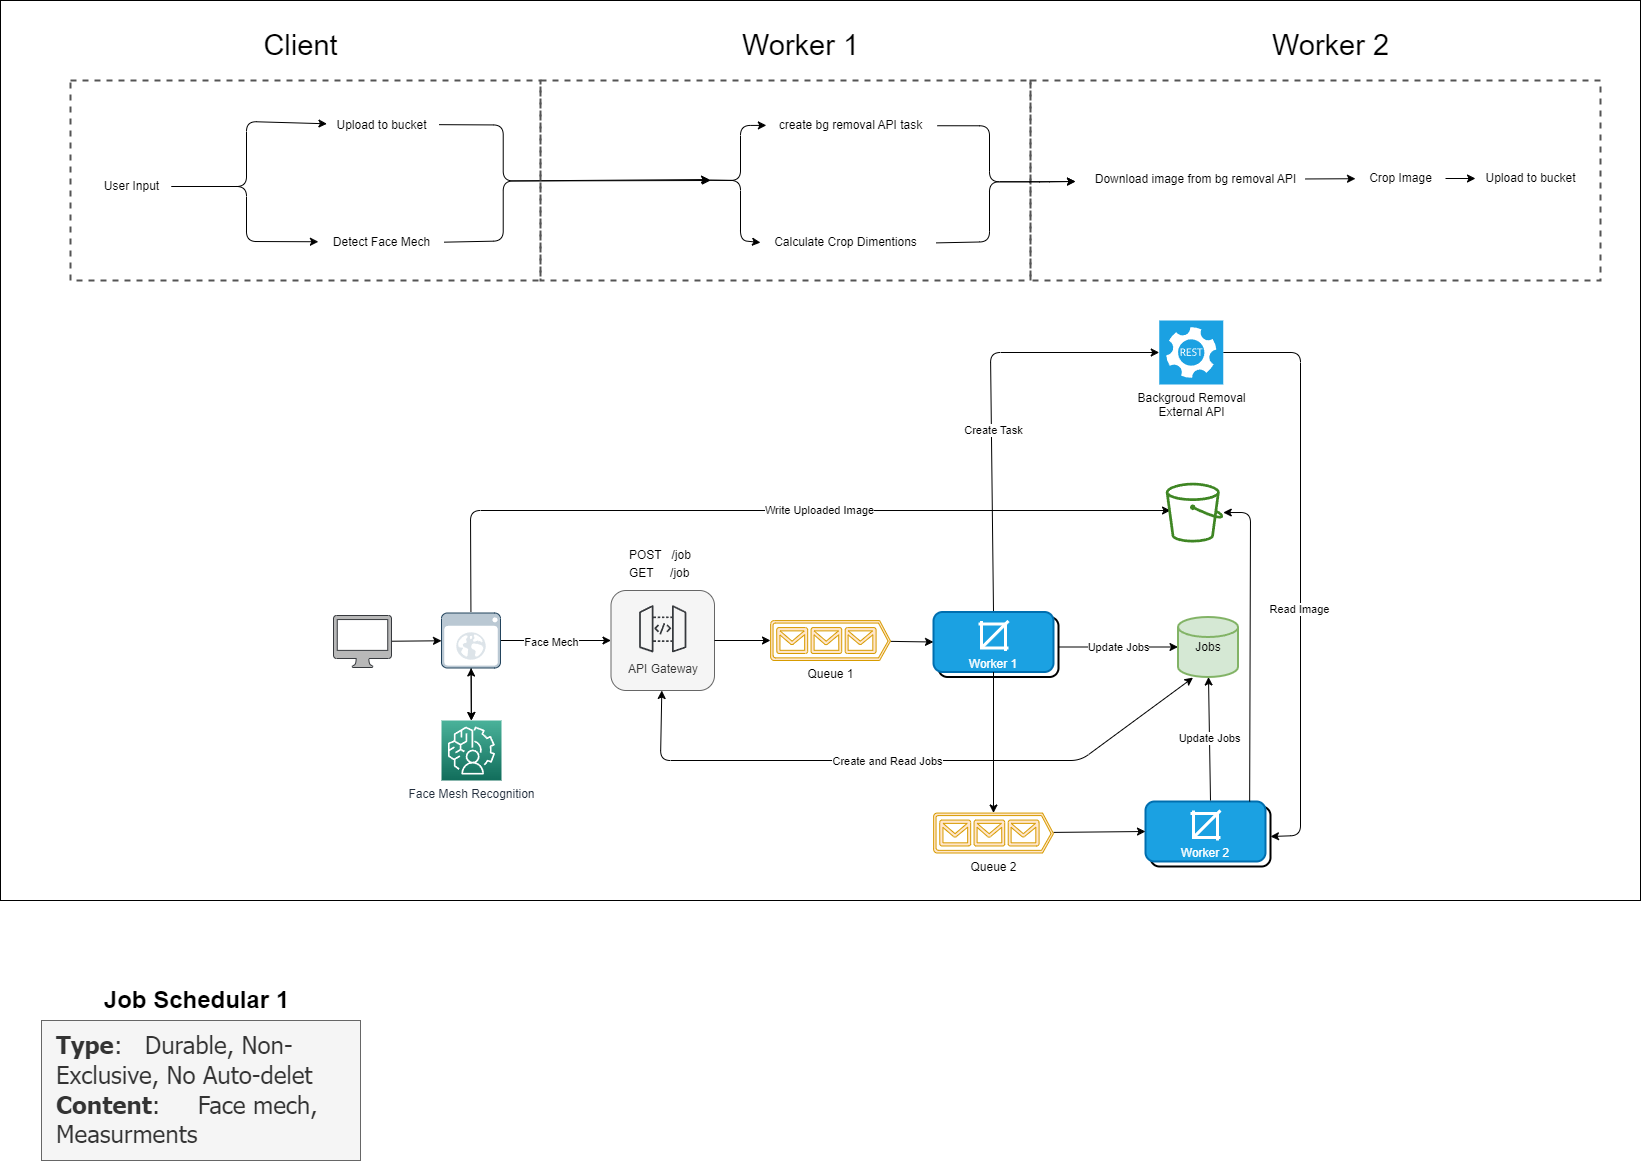

The diagram above was exported from draw.io. Its source (the exported page's mxGraphModel, read from the mxfile embedded in the PNG):
<mxGraphModel dx="2381" dy="1861" grid="1" gridSize="10" guides="1" tooltips="1" connect="1" arrows="1" fold="1" page="1" pageScale="1" pageWidth="850" pageHeight="1100" background="#ffffff" math="0" shadow="0">
  <root>
    <mxCell id="0" />
    <mxCell id="1" parent="0" />
    <mxCell id="152" value="" style="rounded=0;whiteSpace=wrap;html=1;dashed=1;strokeColor=#545454;strokeWidth=2;fontColor=default;fillColor=none;gradientColor=none;" parent="1" vertex="1">
      <mxGeometry x="40" y="-320" width="490" height="200" as="geometry" />
    </mxCell>
    <mxCell id="172" value="" style="rounded=0;whiteSpace=wrap;html=1;fillColor=none;" parent="1" vertex="1">
      <mxGeometry x="-500" y="-400" width="1640" height="900" as="geometry" />
    </mxCell>
    <mxCell id="4" value="Update Jobs" style="edgeStyle=none;html=1;entryX=0;entryY=0.5;entryDx=0;entryDy=0;entryPerimeter=0;rounded=1;exitX=1;exitY=0.5;exitDx=0;exitDy=0;" parent="1" source="18" target="3" edge="1">
      <mxGeometry relative="1" as="geometry">
        <mxPoint x="513" y="244" as="sourcePoint" />
        <mxPoint x="663" y="244" as="targetPoint" />
      </mxGeometry>
    </mxCell>
    <mxCell id="36" value="Create Task" style="edgeStyle=none;html=1;fontColor=default;exitX=0.5;exitY=0;exitDx=0;exitDy=0;" parent="1" source="2" target="32" edge="1">
      <mxGeometry x="-0.1525" y="-2" relative="1" as="geometry">
        <mxPoint x="666.2550899970493" y="112.08802295416558" as="targetPoint" />
        <mxPoint x="455" y="214" as="sourcePoint" />
        <Array as="points">
          <mxPoint x="490" y="-48" />
        </Array>
        <mxPoint as="offset" />
      </mxGeometry>
    </mxCell>
    <mxCell id="3" value="Jobs" style="strokeWidth=2;html=1;shape=mxgraph.flowchart.database;whiteSpace=wrap;rounded=1;fillColor=#d5e8d4;strokeColor=#82b366;" parent="1" vertex="1">
      <mxGeometry x="677.5" y="216.5" width="60" height="60" as="geometry" />
    </mxCell>
    <mxCell id="8" value="" style="group;rounded=1;" parent="1" vertex="1" connectable="0">
      <mxGeometry x="110.5" y="190" width="103.5" height="100" as="geometry" />
    </mxCell>
    <mxCell id="6" value="&lt;br&gt;&lt;br&gt;&lt;br&gt;&lt;br&gt;API Gateway" style="rounded=1;whiteSpace=wrap;html=1;fillColor=#f5f5f5;strokeColor=#666666;fontColor=#333333;" parent="8" vertex="1">
      <mxGeometry width="103.5" height="100" as="geometry" />
    </mxCell>
    <mxCell id="9" value="&lt;p style=&quot;line-height: 150%;&quot;&gt;POST&amp;nbsp; &amp;nbsp;/job&lt;br&gt;GET&amp;nbsp; &amp;nbsp; &amp;nbsp;/job&lt;/p&gt;" style="text;html=1;align=left;verticalAlign=middle;resizable=0;points=[];autosize=1;strokeColor=none;fillColor=none;rounded=1;" parent="1" vertex="1">
      <mxGeometry x="127" y="128" width="90" height="70" as="geometry" />
    </mxCell>
    <mxCell id="17" style="edgeStyle=none;html=1;entryX=0;entryY=0.5;entryDx=0;entryDy=0;" parent="1" source="11" target="2" edge="1">
      <mxGeometry relative="1" as="geometry" />
    </mxCell>
    <mxCell id="11" value="Queue 1" style="verticalLabelPosition=bottom;html=1;verticalAlign=top;align=center;strokeColor=#d79b00;fillColor=#ffe6cc;shape=mxgraph.azure.queue_generic;pointerEvents=1;rounded=1;strokeWidth=1;shadow=0;dashed=0;comic=0;treeMoving=0;treeFolding=0;dropTarget=0;" parent="1" vertex="1">
      <mxGeometry x="270" y="220" width="120" height="40" as="geometry" />
    </mxCell>
    <mxCell id="27" style="edgeStyle=none;html=1;fontFamily=Helvetica;fontSize=12;fontColor=default;" parent="1" source="12" target="26" edge="1">
      <mxGeometry relative="1" as="geometry" />
    </mxCell>
    <mxCell id="12" value="" style="pointerEvents=1;shadow=0;dashed=0;html=1;strokeColor=#36393d;fillColor=#B8B8B8;labelPosition=center;verticalLabelPosition=bottom;verticalAlign=top;outlineConnect=0;align=center;shape=mxgraph.office.devices.mac_client;rounded=1;" parent="1" vertex="1">
      <mxGeometry x="-167" y="215" width="58" height="52" as="geometry" />
    </mxCell>
    <mxCell id="14" style="edgeStyle=none;html=1;exitX=1;exitY=0.5;exitDx=0;exitDy=0;rounded=1;entryX=0;entryY=0.5;entryDx=0;entryDy=0;entryPerimeter=0;" parent="1" source="6" target="11" edge="1">
      <mxGeometry relative="1" as="geometry">
        <mxPoint x="260" y="240" as="targetPoint" />
      </mxGeometry>
    </mxCell>
    <mxCell id="15" style="edgeStyle=none;html=1;entryX=0.25;entryY=1.011;entryDx=0;entryDy=0;entryPerimeter=0;rounded=1;startArrow=classic;startFill=1;" parent="1" source="6" target="3" edge="1">
      <mxGeometry relative="1" as="geometry">
        <Array as="points">
          <mxPoint x="160" y="360" />
          <mxPoint x="580" y="360" />
        </Array>
      </mxGeometry>
    </mxCell>
    <mxCell id="16" value="Create and Read Jobs" style="edgeLabel;html=1;align=center;verticalAlign=middle;resizable=0;points=[];rounded=1;" parent="15" vertex="1" connectable="0">
      <mxGeometry x="-0.0568" y="-3" relative="1" as="geometry">
        <mxPoint y="-3" as="offset" />
      </mxGeometry>
    </mxCell>
    <mxCell id="28" style="edgeStyle=none;html=1;entryX=0;entryY=0.5;entryDx=0;entryDy=0;fontFamily=Helvetica;fontSize=12;fontColor=default;" parent="1" source="26" target="6" edge="1">
      <mxGeometry relative="1" as="geometry" />
    </mxCell>
    <mxCell id="52" value="Face Mech" style="edgeLabel;html=1;align=center;verticalAlign=middle;resizable=0;points=[];fontColor=default;" parent="28" vertex="1" connectable="0">
      <mxGeometry x="-0.2157" relative="1" as="geometry">
        <mxPoint x="7" y="1" as="offset" />
      </mxGeometry>
    </mxCell>
    <mxCell id="46" value="" style="edgeStyle=none;html=1;fontColor=default;" parent="1" source="26" target="39" edge="1">
      <mxGeometry relative="1" as="geometry" />
    </mxCell>
    <mxCell id="47" value="" style="edgeStyle=none;html=1;fontColor=default;startArrow=classic;startFill=1;" parent="1" source="26" target="39" edge="1">
      <mxGeometry relative="1" as="geometry" />
    </mxCell>
    <mxCell id="49" value="Write Uploaded Image" style="edgeStyle=none;html=1;fontColor=default;entryX=0.083;entryY=0.465;entryDx=0;entryDy=0;entryPerimeter=0;" parent="1" target="34" edge="1">
      <mxGeometry x="0.1242" relative="1" as="geometry">
        <mxPoint x="660" y="110" as="targetPoint" />
        <mxPoint x="-29.56874999999991" y="211.5" as="sourcePoint" />
        <Array as="points">
          <mxPoint x="-30" y="110" />
        </Array>
        <mxPoint as="offset" />
      </mxGeometry>
    </mxCell>
    <mxCell id="26" value="" style="shadow=0;dashed=0;html=1;strokeColor=#23445d;fillColor=#bac8d3;labelPosition=center;verticalLabelPosition=bottom;verticalAlign=top;align=center;outlineConnect=0;shape=mxgraph.veeam.2d.web_ui;rounded=1;pointerEvents=0;fontFamily=Helvetica;fontSize=12;" parent="1" vertex="1">
      <mxGeometry x="-59" y="212.5" width="59" height="55" as="geometry" />
    </mxCell>
    <mxCell id="31" value="" style="sketch=0;points=[[0,0,0],[0.25,0,0],[0.5,0,0],[0.75,0,0],[1,0,0],[0,1,0],[0.25,1,0],[0.5,1,0],[0.75,1,0],[1,1,0],[0,0.25,0],[0,0.5,0],[0,0.75,0],[1,0.25,0],[1,0.5,0],[1,0.75,0]];outlineConnect=0;fontColor=default;gradientColor=none;gradientDirection=north;fillColor=none;strokeColor=#36393d;dashed=0;verticalLabelPosition=bottom;verticalAlign=top;align=center;html=1;fontSize=12;fontStyle=0;aspect=fixed;shape=mxgraph.aws4.resourceIcon;resIcon=mxgraph.aws4.api_gateway;rounded=1;pointerEvents=0;fontFamily=Helvetica;" parent="1" vertex="1">
      <mxGeometry x="132.75" y="198.75" width="59" height="59" as="geometry" />
    </mxCell>
    <mxCell id="163" style="edgeStyle=none;html=1;fontColor=default;startArrow=none;startFill=0;entryX=1;entryY=0.5;entryDx=0;entryDy=0;" parent="1" source="32" target="156" edge="1">
      <mxGeometry relative="1" as="geometry">
        <mxPoint x="800" y="440" as="targetPoint" />
        <Array as="points">
          <mxPoint x="800" y="-48" />
          <mxPoint x="800" y="435" />
        </Array>
      </mxGeometry>
    </mxCell>
    <mxCell id="164" value="Read Image" style="edgeLabel;html=1;align=center;verticalAlign=middle;resizable=0;points=[];fontColor=default;" parent="163" vertex="1" connectable="0">
      <mxGeometry x="0.133" y="-2" relative="1" as="geometry">
        <mxPoint as="offset" />
      </mxGeometry>
    </mxCell>
    <mxCell id="32" value="Backgroud Removal&lt;br&gt;External API" style="sketch=0;pointerEvents=1;shadow=0;dashed=0;html=1;strokeColor=#006EAF;fillColor=#1ba1e2;labelPosition=center;verticalLabelPosition=bottom;verticalAlign=top;align=center;outlineConnect=0;shape=mxgraph.veeam2.restful_api;rounded=1;fontFamily=Helvetica;fontSize=12;fontColor=default;" parent="1" vertex="1">
      <mxGeometry x="658.75" y="-80" width="64" height="64" as="geometry" />
    </mxCell>
    <mxCell id="34" value="" style="sketch=0;outlineConnect=0;fontColor=#232F3E;gradientColor=none;fillColor=#3F8624;strokeColor=none;dashed=0;verticalLabelPosition=bottom;verticalAlign=top;align=center;html=1;fontSize=12;fontStyle=0;aspect=fixed;pointerEvents=1;shape=mxgraph.aws4.bucket;" parent="1" vertex="1">
      <mxGeometry x="665.25" y="82.2" width="57.5" height="59.8" as="geometry" />
    </mxCell>
    <mxCell id="37" value="" style="group" parent="1" vertex="1" connectable="0">
      <mxGeometry x="433" y="211.5" width="125" height="65" as="geometry" />
    </mxCell>
    <mxCell id="18" value="Workers (Detect&amp;nbsp;&amp;amp; Crop)" style="rounded=1;whiteSpace=wrap;html=1;strokeWidth=2;" parent="37" vertex="1">
      <mxGeometry x="5" y="5" width="120" height="60" as="geometry" />
    </mxCell>
    <mxCell id="2" value="&lt;br&gt;&lt;br&gt;&lt;br&gt;Worker 1" style="rounded=1;whiteSpace=wrap;html=1;strokeWidth=2;fillColor=#1ba1e2;fontColor=#ffffff;strokeColor=#006EAF;" parent="37" vertex="1">
      <mxGeometry width="120" height="60" as="geometry" />
    </mxCell>
    <mxCell id="60" value="" style="html=1;verticalLabelPosition=bottom;align=center;labelBackgroundColor=#ffffff;verticalAlign=top;strokeWidth=3;shadow=0;dashed=0;shape=mxgraph.ios7.icons.crop;fillColor=none;strokeColor=#FFFFFF;" parent="37" vertex="1">
      <mxGeometry x="45" y="9" width="30" height="30" as="geometry" />
    </mxCell>
    <mxCell id="39" value="Face Mesh Recognition" style="sketch=0;points=[[0,0,0],[0.25,0,0],[0.5,0,0],[0.75,0,0],[1,0,0],[0,1,0],[0.25,1,0],[0.5,1,0],[0.75,1,0],[1,1,0],[0,0.25,0],[0,0.5,0],[0,0.75,0],[1,0.25,0],[1,0.5,0],[1,0.75,0]];outlineConnect=0;fontColor=#232F3E;gradientColor=#4AB29A;gradientDirection=north;fillColor=#116D5B;strokeColor=#ffffff;dashed=0;verticalLabelPosition=bottom;verticalAlign=top;align=center;html=1;fontSize=12;fontStyle=0;aspect=fixed;shape=mxgraph.aws4.resourceIcon;resIcon=mxgraph.aws4.augmented_ai;" parent="1" vertex="1">
      <mxGeometry x="-59" y="320" width="60" height="60" as="geometry" />
    </mxCell>
    <mxCell id="70" style="edgeStyle=none;html=1;fontColor=default;startArrow=none;startFill=0;" parent="1" edge="1">
      <mxGeometry relative="1" as="geometry">
        <mxPoint x="310.99999999999955" y="-205" as="sourcePoint" />
      </mxGeometry>
    </mxCell>
    <mxCell id="126" style="edgeStyle=none;html=1;fontColor=default;startArrow=none;startFill=0;" parent="1" source="127" target="129" edge="1">
      <mxGeometry relative="1" as="geometry" />
    </mxCell>
    <mxCell id="127" value="&lt;span style=&quot;background-color: initial; text-align: left;&quot;&gt;Download image from bg removal API&lt;/span&gt;" style="text;html=1;align=center;verticalAlign=middle;resizable=0;points=[];autosize=1;strokeColor=none;fillColor=none;fontColor=default;" parent="1" vertex="1">
      <mxGeometry x="585" y="-236" width="220" height="30" as="geometry" />
    </mxCell>
    <mxCell id="128" style="edgeStyle=none;html=1;fontColor=default;startArrow=none;startFill=0;" parent="1" source="129" target="130" edge="1">
      <mxGeometry relative="1" as="geometry" />
    </mxCell>
    <mxCell id="129" value="&lt;div style=&quot;border-color: var(--border-color); text-align: left;&quot;&gt;&lt;span style=&quot;border-color: var(--border-color); background-color: initial;&quot;&gt;Crop Image&lt;/span&gt;&lt;/div&gt;" style="text;html=1;align=center;verticalAlign=middle;resizable=0;points=[];autosize=1;strokeColor=none;fillColor=none;fontColor=default;" parent="1" vertex="1">
      <mxGeometry x="855" y="-237" width="90" height="30" as="geometry" />
    </mxCell>
    <mxCell id="130" value="&lt;div style=&quot;border-color: var(--border-color); text-align: left;&quot;&gt;Upload to bucket&lt;br&gt;&lt;/div&gt;" style="text;html=1;align=center;verticalAlign=middle;resizable=0;points=[];autosize=1;strokeColor=none;fillColor=none;fontColor=default;" parent="1" vertex="1">
      <mxGeometry x="975" y="-237" width="110" height="30" as="geometry" />
    </mxCell>
    <mxCell id="132" value="&lt;span style=&quot;text-align: left;&quot;&gt;Upload to bucket&lt;/span&gt;" style="text;html=1;align=center;verticalAlign=middle;resizable=0;points=[];autosize=1;strokeColor=none;fillColor=none;fontColor=default;" parent="1" vertex="1">
      <mxGeometry x="-174" y="-290" width="110" height="30" as="geometry" />
    </mxCell>
    <mxCell id="133" style="edgeStyle=none;html=1;fontColor=default;startArrow=none;startFill=0;entryX=0.004;entryY=0.443;entryDx=0;entryDy=0;entryPerimeter=0;" parent="1" source="135" target="132" edge="1">
      <mxGeometry relative="1" as="geometry">
        <mxPoint x="-194" y="-279" as="targetPoint" />
        <Array as="points">
          <mxPoint x="-254" y="-214" />
          <mxPoint x="-254" y="-279" />
        </Array>
      </mxGeometry>
    </mxCell>
    <mxCell id="134" style="edgeStyle=none;html=1;fontColor=default;startArrow=none;startFill=0;entryX=-0.026;entryY=0.475;entryDx=0;entryDy=0;entryPerimeter=0;" parent="1" source="135" target="137" edge="1">
      <mxGeometry relative="1" as="geometry">
        <mxPoint x="-194" y="-159" as="targetPoint" />
        <Array as="points">
          <mxPoint x="-254" y="-214" />
          <mxPoint x="-254" y="-159" />
        </Array>
      </mxGeometry>
    </mxCell>
    <mxCell id="135" value="&lt;div style=&quot;text-align: left;&quot;&gt;&lt;span style=&quot;background-color: initial;&quot;&gt;User Input&lt;/span&gt;&lt;/div&gt;" style="text;html=1;align=center;verticalAlign=middle;resizable=0;points=[];autosize=1;strokeColor=none;fillColor=none;fontColor=default;" parent="1" vertex="1">
      <mxGeometry x="-409" y="-229" width="80" height="30" as="geometry" />
    </mxCell>
    <mxCell id="137" value="&lt;span style=&quot;text-align: left;&quot;&gt;Detect Face Mech&lt;/span&gt;" style="text;html=1;align=center;verticalAlign=middle;resizable=0;points=[];autosize=1;strokeColor=none;fillColor=none;fontColor=default;" parent="1" vertex="1">
      <mxGeometry x="-179" y="-173" width="120" height="30" as="geometry" />
    </mxCell>
    <mxCell id="138" value="&lt;div style=&quot;border-color: var(--border-color); text-align: left;&quot;&gt;&lt;span style=&quot;border-color: var(--border-color); background-color: initial;&quot;&gt;create bg removal API task&lt;br&gt;&lt;/span&gt;&lt;/div&gt;" style="text;html=1;align=center;verticalAlign=middle;resizable=0;points=[];autosize=1;strokeColor=none;fillColor=none;fontColor=default;" parent="1" vertex="1">
      <mxGeometry x="265" y="-290" width="170" height="30" as="geometry" />
    </mxCell>
    <mxCell id="139" value="&lt;div style=&quot;border-color: var(--border-color); text-align: left;&quot;&gt;Calculate Crop Dimentions&lt;br&gt;&lt;/div&gt;" style="text;html=1;align=center;verticalAlign=middle;resizable=0;points=[];autosize=1;strokeColor=none;fillColor=none;fontColor=default;" parent="1" vertex="1">
      <mxGeometry x="260" y="-173" width="170" height="30" as="geometry" />
    </mxCell>
    <mxCell id="140" style="edgeStyle=none;html=1;fontColor=default;startArrow=none;startFill=0;exitX=1.011;exitY=0.508;exitDx=0;exitDy=0;exitPerimeter=0;" parent="1" source="138" edge="1">
      <mxGeometry relative="1" as="geometry">
        <mxPoint x="575" y="-219" as="targetPoint" />
        <mxPoint x="439" y="-274.71000000000004" as="sourcePoint" />
        <Array as="points">
          <mxPoint x="489" y="-274.71000000000004" />
          <mxPoint x="489" y="-218.70999999999998" />
          <mxPoint x="539" y="-218.70999999999998" />
        </Array>
      </mxGeometry>
    </mxCell>
    <mxCell id="141" style="edgeStyle=none;html=1;fontColor=default;startArrow=none;startFill=0;exitX=1.033;exitY=0.513;exitDx=0;exitDy=0;exitPerimeter=0;" parent="1" source="139" edge="1">
      <mxGeometry relative="1" as="geometry">
        <mxPoint x="575" y="-219" as="targetPoint" />
        <mxPoint x="444" y="-158.28142857142845" as="sourcePoint" />
        <Array as="points">
          <mxPoint x="489" y="-158.71" />
          <mxPoint x="489" y="-218.70999999999998" />
          <mxPoint x="539" y="-218.70999999999998" />
        </Array>
      </mxGeometry>
    </mxCell>
    <mxCell id="142" style="edgeStyle=none;html=1;fontColor=default;startArrow=none;startFill=0;exitX=1.023;exitY=0.472;exitDx=0;exitDy=0;exitPerimeter=0;" parent="1" source="132" edge="1">
      <mxGeometry relative="1" as="geometry">
        <mxPoint x="209" y="-221" as="targetPoint" />
        <mxPoint x="-49.40999999999963" y="-275.57" as="sourcePoint" />
        <Array as="points">
          <mxPoint x="2.7200000000000273" y="-275.52000000000004" />
          <mxPoint x="2.7200000000000273" y="-219.51999999999998" />
        </Array>
      </mxGeometry>
    </mxCell>
    <mxCell id="143" style="edgeStyle=none;html=1;fontColor=default;startArrow=none;startFill=0;exitX=1.021;exitY=0.489;exitDx=0;exitDy=0;exitPerimeter=0;" parent="1" source="137" edge="1">
      <mxGeometry relative="1" as="geometry">
        <mxPoint x="210" y="-220" as="targetPoint" />
        <mxPoint x="-56.00000000000023" y="-158.4199999999999" as="sourcePoint" />
        <Array as="points">
          <mxPoint x="2.7200000000000273" y="-159.52" />
          <mxPoint x="2.7200000000000273" y="-219.51999999999998" />
        </Array>
      </mxGeometry>
    </mxCell>
    <mxCell id="148" value="" style="edgeStyle=none;html=1;fontColor=default;startArrow=none;startFill=0;entryX=0.005;entryY=0.495;entryDx=0;entryDy=0;entryPerimeter=0;" parent="1" target="138" edge="1">
      <mxGeometry relative="1" as="geometry">
        <Array as="points">
          <mxPoint x="240" y="-220" />
          <mxPoint x="240" y="-275" />
        </Array>
        <mxPoint x="206" y="-220.3269230769231" as="sourcePoint" />
      </mxGeometry>
    </mxCell>
    <mxCell id="149" style="edgeStyle=none;html=1;entryX=0;entryY=0.502;entryDx=0;entryDy=0;entryPerimeter=0;fontColor=default;startArrow=none;startFill=0;" parent="1" target="139" edge="1">
      <mxGeometry relative="1" as="geometry">
        <Array as="points">
          <mxPoint x="240" y="-220" />
          <mxPoint x="240" y="-160" />
        </Array>
        <mxPoint x="206" y="-220.3269230769231" as="sourcePoint" />
      </mxGeometry>
    </mxCell>
    <mxCell id="153" value="" style="rounded=0;whiteSpace=wrap;html=1;dashed=1;strokeColor=#545454;strokeWidth=2;fontColor=default;fillColor=none;gradientColor=none;" parent="1" vertex="1">
      <mxGeometry x="530" y="-320" width="570" height="200" as="geometry" />
    </mxCell>
    <mxCell id="155" value="00" style="group" parent="1" vertex="1" connectable="0">
      <mxGeometry x="645" y="401" width="125" height="65" as="geometry" />
    </mxCell>
    <mxCell id="156" value="Workers (Detect&amp;nbsp;&amp;amp; Crop)" style="rounded=1;whiteSpace=wrap;html=1;strokeWidth=2;" parent="155" vertex="1">
      <mxGeometry x="5" y="5" width="120" height="60" as="geometry" />
    </mxCell>
    <mxCell id="157" value="&lt;br&gt;&lt;br&gt;&lt;br&gt;Worker 2" style="rounded=1;whiteSpace=wrap;html=1;strokeWidth=2;fillColor=#1ba1e2;fontColor=#ffffff;strokeColor=#006EAF;" parent="155" vertex="1">
      <mxGeometry width="120" height="60" as="geometry" />
    </mxCell>
    <mxCell id="158" value="" style="html=1;verticalLabelPosition=bottom;align=center;labelBackgroundColor=#ffffff;verticalAlign=top;strokeWidth=3;shadow=0;dashed=0;shape=mxgraph.ios7.icons.crop;fillColor=none;strokeColor=#FFFFFF;" parent="155" vertex="1">
      <mxGeometry x="45" y="9" width="30" height="30" as="geometry" />
    </mxCell>
    <mxCell id="161" style="edgeStyle=none;html=1;entryX=0;entryY=0.5;entryDx=0;entryDy=0;fontColor=default;startArrow=none;startFill=0;" parent="1" source="159" target="157" edge="1">
      <mxGeometry relative="1" as="geometry" />
    </mxCell>
    <mxCell id="159" value="Queue 2" style="verticalLabelPosition=bottom;html=1;verticalAlign=top;align=center;strokeColor=#d79b00;fillColor=#ffe6cc;shape=mxgraph.azure.queue_generic;pointerEvents=1;rounded=1;strokeWidth=1;shadow=0;dashed=0;comic=0;treeMoving=0;treeFolding=0;dropTarget=0;" parent="1" vertex="1">
      <mxGeometry x="433" y="412.5" width="120" height="40" as="geometry" />
    </mxCell>
    <mxCell id="160" style="edgeStyle=none;html=1;entryX=0.5;entryY=0;entryDx=0;entryDy=0;entryPerimeter=0;fontColor=default;startArrow=none;startFill=0;" parent="1" source="2" target="159" edge="1">
      <mxGeometry relative="1" as="geometry" />
    </mxCell>
    <mxCell id="165" style="edgeStyle=none;html=1;fontColor=default;startArrow=none;startFill=0;exitX=0.868;exitY=0;exitDx=0;exitDy=0;exitPerimeter=0;" parent="1" source="157" target="34" edge="1">
      <mxGeometry relative="1" as="geometry">
        <mxPoint x="760" y="330" as="targetPoint" />
        <mxPoint x="720" y="400" as="sourcePoint" />
        <Array as="points">
          <mxPoint x="750" y="112" />
        </Array>
      </mxGeometry>
    </mxCell>
    <mxCell id="167" value="" style="group" parent="1" vertex="1" connectable="0">
      <mxGeometry x="-430" y="-380" width="470" height="260" as="geometry" />
    </mxCell>
    <mxCell id="151" value="" style="rounded=0;whiteSpace=wrap;html=1;dashed=1;strokeColor=#545454;strokeWidth=2;fontColor=default;fillColor=none;gradientColor=none;" parent="167" vertex="1">
      <mxGeometry y="60" width="470" height="200" as="geometry" />
    </mxCell>
    <mxCell id="166" value="&lt;font style=&quot;font-size: 29px;&quot;&gt;Client&lt;/font&gt;" style="text;html=1;align=center;verticalAlign=middle;resizable=0;points=[];autosize=1;strokeColor=none;fillColor=none;fontColor=default;" parent="167" vertex="1">
      <mxGeometry x="180" width="100" height="50" as="geometry" />
    </mxCell>
    <mxCell id="168" value="&lt;font style=&quot;font-size: 29px;&quot;&gt;Worker 1&lt;/font&gt;" style="text;html=1;align=center;verticalAlign=middle;resizable=0;points=[];autosize=1;strokeColor=none;fillColor=none;fontColor=default;" parent="1" vertex="1">
      <mxGeometry x="230" y="-380" width="140" height="50" as="geometry" />
    </mxCell>
    <mxCell id="169" value="&lt;font style=&quot;font-size: 29px;&quot;&gt;Worker 2&lt;/font&gt;" style="text;html=1;align=center;verticalAlign=middle;resizable=0;points=[];autosize=1;strokeColor=none;fillColor=none;fontColor=default;" parent="1" vertex="1">
      <mxGeometry x="760" y="-380" width="140" height="50" as="geometry" />
    </mxCell>
    <mxCell id="171" value="&lt;span style=&quot;font-size: 11px;&quot;&gt;Update Jobs&lt;/span&gt;" style="edgeStyle=none;html=1;fontSize=11;fontColor=default;startArrow=none;startFill=0;" parent="1" target="3" edge="1">
      <mxGeometry relative="1" as="geometry">
        <mxPoint x="710" y="400" as="sourcePoint" />
        <mxPoint x="710" y="270" as="targetPoint" />
      </mxGeometry>
    </mxCell>
    <mxCell id="173" value="&lt;font style=&quot;font-size: 24px;&quot;&gt;&lt;b&gt;Job Schedular 1&lt;/b&gt;&lt;/font&gt;" style="text;html=1;align=center;verticalAlign=middle;resizable=0;points=[];autosize=1;strokeColor=none;fillColor=none;" parent="1" vertex="1">
      <mxGeometry x="-409" y="580" width="210" height="40" as="geometry" />
    </mxCell>
    <mxCell id="174" value="&lt;font face=&quot;Tahoma&quot;&gt;&lt;font style=&quot;font-size: 24px;&quot;&gt;&lt;b style=&quot;&quot;&gt;Type&lt;/b&gt;:&amp;nbsp; &amp;nbsp;Durable, Non-Exclusive, No Auto-delet&lt;/font&gt;&lt;br&gt;&lt;b style=&quot;&quot;&gt;Content&lt;/b&gt;:&amp;nbsp; &amp;nbsp; &amp;nbsp;Face mech, Measurments&lt;/font&gt;" style="whiteSpace=wrap;html=1;fontSize=24;align=left;fillColor=#f5f5f5;strokeColor=#666666;fontColor=#333333;perimeterSpacing=0;container=0;fixDash=0;rounded=0;spacing=15;" parent="1" vertex="1">
      <mxGeometry x="-459" y="620" width="319" height="140" as="geometry" />
    </mxCell>
  </root>
</mxGraphModel>